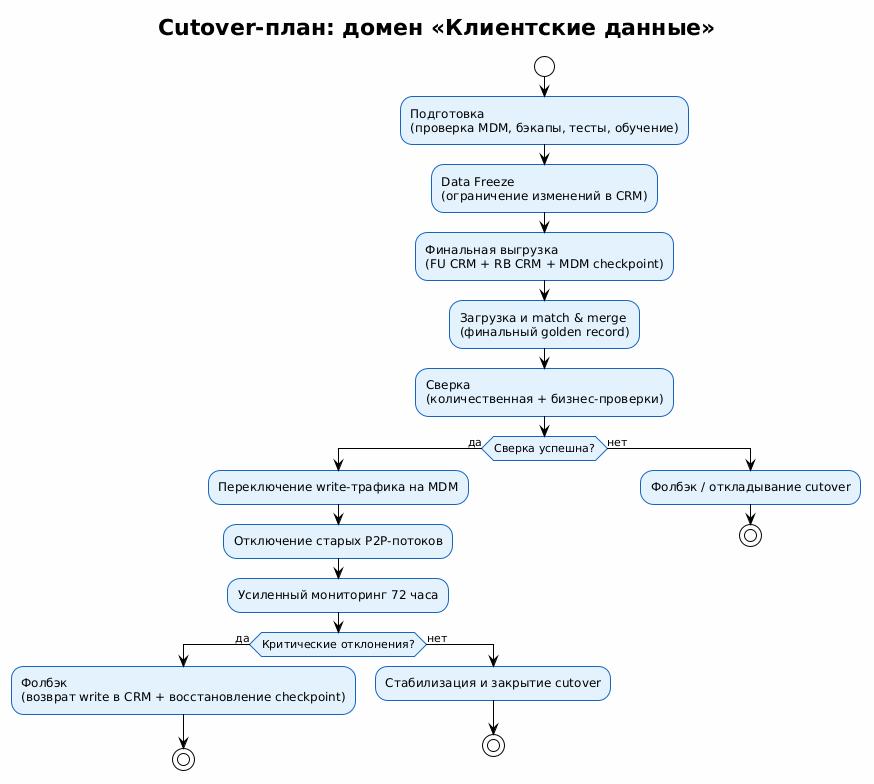

The diagram above was rendered by PlantUML. Its source (embedded in the PNG):
@startuml
!theme plain
skinparam backgroundColor #FEFEFE
skinparam activity {
  BackgroundColor #E3F2FD
  BorderColor #1565C0
}

title Cutover-план: домен «Клиентские данные»

start
:Подготовка
(проверка MDM, бэкапы, тесты, обучение);
:Data Freeze
(ограничение изменений в CRM);
:Финальная выгрузка
(FU CRM + RB CRM + MDM checkpoint);
:Загрузка и match & merge
(финальный golden record);
:Сверка
(количественная + бизнес-проверки);
if (Сверка успешна?) then (да)
  :Переключение write-трафика на MDM;
  :Отключение старых P2P-потоков;
  :Усиленный мониторинг 72 часа;
  if (Критические отклонения?) then (да)
    :Фолбэк
    (возврат write в CRM + восстановление checkpoint);
    stop
  else (нет)
    :Стабилизация и закрытие cutover;
    stop
  endif
else (нет)
  :Фолбэк / откладывание cutover;
  stop
endif
@enduml